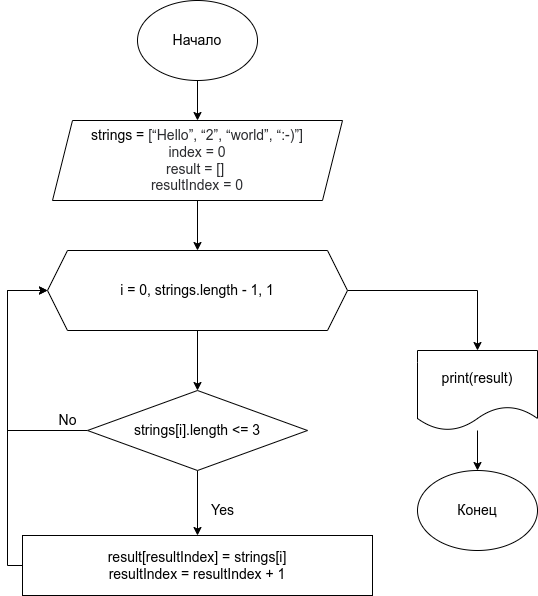

The diagram above was exported from draw.io. Its source (the exported page's mxGraphModel, read from the mxfile embedded in the PNG):
<mxGraphModel dx="1348" dy="805" grid="1" gridSize="10" guides="1" tooltips="1" connect="1" arrows="1" fold="1" page="1" pageScale="1" pageWidth="827" pageHeight="1169" math="0" shadow="0">
  <root>
    <mxCell id="0" />
    <mxCell id="1" parent="0" />
    <mxCell id="k_1DpMT6tyX-yN19WTOu-4" value="" style="edgeStyle=orthogonalEdgeStyle;rounded=0;orthogonalLoop=1;jettySize=auto;html=1;fontSize=12;" edge="1" parent="1" source="k_1DpMT6tyX-yN19WTOu-1" target="k_1DpMT6tyX-yN19WTOu-2">
      <mxGeometry relative="1" as="geometry" />
    </mxCell>
    <mxCell id="k_1DpMT6tyX-yN19WTOu-1" value="&lt;font style=&quot;font-size: 14px;&quot;&gt;Начало&lt;/font&gt;" style="ellipse;whiteSpace=wrap;html=1;" vertex="1" parent="1">
      <mxGeometry x="340" y="20" width="120" height="80" as="geometry" />
    </mxCell>
    <mxCell id="k_1DpMT6tyX-yN19WTOu-6" value="" style="edgeStyle=orthogonalEdgeStyle;rounded=0;orthogonalLoop=1;jettySize=auto;html=1;fontSize=14;" edge="1" parent="1" source="k_1DpMT6tyX-yN19WTOu-2" target="k_1DpMT6tyX-yN19WTOu-5">
      <mxGeometry relative="1" as="geometry" />
    </mxCell>
    <mxCell id="k_1DpMT6tyX-yN19WTOu-2" value="&lt;font style=&quot;font-size: 14px;&quot;&gt;strings =&amp;nbsp;&lt;span style=&quot;color: rgb(44, 45, 48); font-family: Roboto, &amp;quot;San Francisco&amp;quot;, &amp;quot;Helvetica Neue&amp;quot;, Helvetica, Arial; text-align: start; background-color: rgb(255, 255, 255);&quot;&gt;[“Hello”, “2”, “world”, “:-)”]&lt;br&gt;index = 0&lt;br&gt;result = []&amp;nbsp;&lt;br&gt;resultIndex = 0&lt;br&gt;&lt;/span&gt;&lt;/font&gt;" style="shape=parallelogram;perimeter=parallelogramPerimeter;whiteSpace=wrap;html=1;fixedSize=1;" vertex="1" parent="1">
      <mxGeometry x="255" y="140" width="290" height="80" as="geometry" />
    </mxCell>
    <mxCell id="k_1DpMT6tyX-yN19WTOu-8" value="" style="edgeStyle=orthogonalEdgeStyle;rounded=0;orthogonalLoop=1;jettySize=auto;html=1;fontSize=14;" edge="1" parent="1" source="k_1DpMT6tyX-yN19WTOu-5" target="k_1DpMT6tyX-yN19WTOu-7">
      <mxGeometry relative="1" as="geometry" />
    </mxCell>
    <mxCell id="k_1DpMT6tyX-yN19WTOu-16" style="edgeStyle=orthogonalEdgeStyle;rounded=0;orthogonalLoop=1;jettySize=auto;html=1;fontSize=14;" edge="1" parent="1" source="k_1DpMT6tyX-yN19WTOu-5" target="k_1DpMT6tyX-yN19WTOu-17">
      <mxGeometry relative="1" as="geometry">
        <mxPoint x="630" y="750" as="targetPoint" />
      </mxGeometry>
    </mxCell>
    <mxCell id="k_1DpMT6tyX-yN19WTOu-5" value="&lt;font style=&quot;font-size: 14px;&quot;&gt;i = 0, strings.length - 1, 1&lt;/font&gt;" style="shape=hexagon;perimeter=hexagonPerimeter2;whiteSpace=wrap;html=1;fixedSize=1;fontSize=12;" vertex="1" parent="1">
      <mxGeometry x="250" y="270" width="300" height="80" as="geometry" />
    </mxCell>
    <mxCell id="k_1DpMT6tyX-yN19WTOu-10" value="" style="edgeStyle=orthogonalEdgeStyle;rounded=0;orthogonalLoop=1;jettySize=auto;html=1;fontSize=14;" edge="1" parent="1" source="k_1DpMT6tyX-yN19WTOu-7" target="k_1DpMT6tyX-yN19WTOu-9">
      <mxGeometry relative="1" as="geometry" />
    </mxCell>
    <mxCell id="k_1DpMT6tyX-yN19WTOu-14" style="edgeStyle=orthogonalEdgeStyle;rounded=0;orthogonalLoop=1;jettySize=auto;html=1;entryX=0;entryY=0.5;entryDx=0;entryDy=0;fontSize=14;" edge="1" parent="1" source="k_1DpMT6tyX-yN19WTOu-7" target="k_1DpMT6tyX-yN19WTOu-5">
      <mxGeometry relative="1" as="geometry">
        <Array as="points">
          <mxPoint x="210" y="450" />
          <mxPoint x="210" y="310" />
        </Array>
      </mxGeometry>
    </mxCell>
    <mxCell id="k_1DpMT6tyX-yN19WTOu-7" value="strings[i].length &amp;lt;= 3" style="rhombus;whiteSpace=wrap;html=1;fontSize=14;" vertex="1" parent="1">
      <mxGeometry x="290" y="410" width="220" height="80" as="geometry" />
    </mxCell>
    <mxCell id="k_1DpMT6tyX-yN19WTOu-9" value="result[resultIndex] = strings[i]&lt;br&gt;resultIndex = resultIndex + 1" style="rounded=0;whiteSpace=wrap;html=1;fontSize=14;" vertex="1" parent="1">
      <mxGeometry x="225" y="555" width="350" height="60" as="geometry" />
    </mxCell>
    <mxCell id="k_1DpMT6tyX-yN19WTOu-11" value="Yes" style="text;html=1;align=center;verticalAlign=middle;resizable=0;points=[];autosize=1;strokeColor=none;fillColor=none;fontSize=14;" vertex="1" parent="1">
      <mxGeometry x="400" y="515" width="50" height="30" as="geometry" />
    </mxCell>
    <mxCell id="k_1DpMT6tyX-yN19WTOu-12" style="edgeStyle=orthogonalEdgeStyle;rounded=0;orthogonalLoop=1;jettySize=auto;html=1;exitX=0;exitY=0.5;exitDx=0;exitDy=0;fontSize=14;entryX=0;entryY=0.5;entryDx=0;entryDy=0;" edge="1" parent="1" source="k_1DpMT6tyX-yN19WTOu-9" target="k_1DpMT6tyX-yN19WTOu-5">
      <mxGeometry relative="1" as="geometry">
        <Array as="points">
          <mxPoint x="210" y="585" />
          <mxPoint x="210" y="310" />
        </Array>
      </mxGeometry>
    </mxCell>
    <mxCell id="k_1DpMT6tyX-yN19WTOu-15" value="No" style="text;html=1;align=center;verticalAlign=middle;resizable=0;points=[];autosize=1;strokeColor=none;fillColor=none;fontSize=14;" vertex="1" parent="1">
      <mxGeometry x="250" y="425" width="40" height="30" as="geometry" />
    </mxCell>
    <mxCell id="k_1DpMT6tyX-yN19WTOu-19" value="" style="edgeStyle=orthogonalEdgeStyle;rounded=0;orthogonalLoop=1;jettySize=auto;html=1;fontSize=14;" edge="1" parent="1" source="k_1DpMT6tyX-yN19WTOu-17" target="k_1DpMT6tyX-yN19WTOu-18">
      <mxGeometry relative="1" as="geometry" />
    </mxCell>
    <mxCell id="k_1DpMT6tyX-yN19WTOu-17" value="print(result)" style="shape=document;whiteSpace=wrap;html=1;boundedLbl=1;fontSize=14;" vertex="1" parent="1">
      <mxGeometry x="620" y="370" width="120" height="80" as="geometry" />
    </mxCell>
    <mxCell id="k_1DpMT6tyX-yN19WTOu-18" value="&lt;span style=&quot;font-size: 14px;&quot;&gt;Конец&lt;/span&gt;" style="ellipse;whiteSpace=wrap;html=1;" vertex="1" parent="1">
      <mxGeometry x="620" y="490" width="120" height="80" as="geometry" />
    </mxCell>
  </root>
</mxGraphModel>